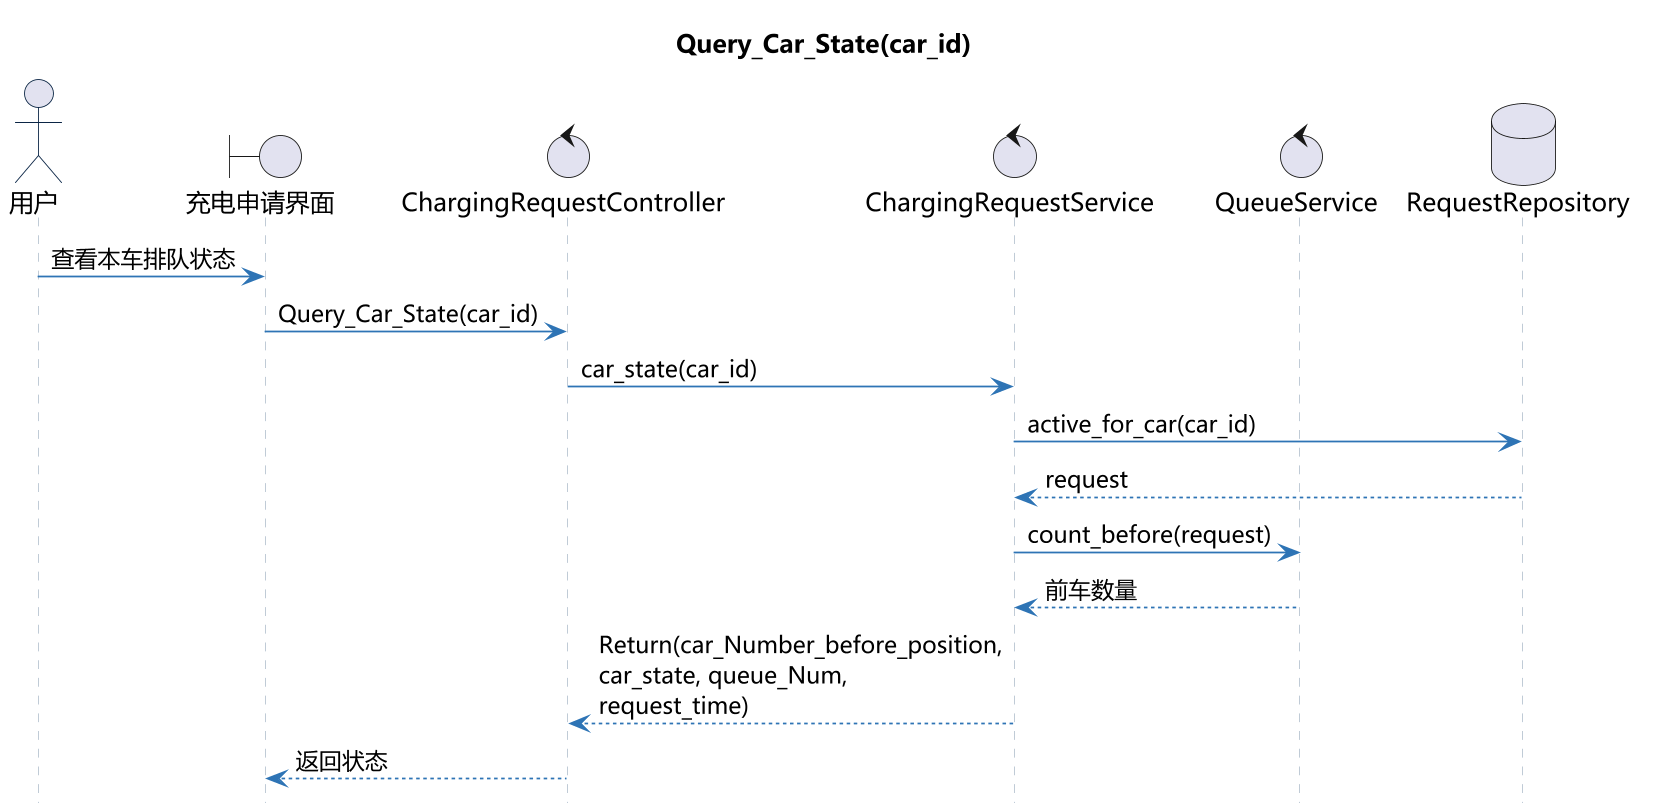

The diagram above was rendered by PlantUML. Its source (embedded in the PNG):
@startuml
skinparam dpi 170
skinparam backgroundColor white
skinparam defaultFontName "Microsoft YaHei"
skinparam shadowing false
skinparam roundcorner 8
skinparam maxMessageSize 200
skinparam sequence {
  ArrowColor #2E74B5
  ActorBorderColor #0B2545
  LifeLineBorderColor #B8C4D1
  LifeLineBackgroundColor #F7F9FC
  ParticipantBorderColor #2E74B5
  ParticipantBackgroundColor #E8EEF5
  ParticipantFontColor #0B2545
}
hide footbox

title Query_Car_State(car_id)

actor "用户" as A
boundary "充电申请界面" as UI
control "ChargingRequestController" as C
control "ChargingRequestService" as S
control "QueueService" as Q
database "RequestRepository" as R
A -> UI: 查看本车排队状态
UI -> C: Query_Car_State(car_id)
C -> S: car_state(car_id)
S -> R: active_for_car(car_id)
R --> S: request
S -> Q: count_before(request)
Q --> S: 前车数量
S --> C: Return(car_Number_before_position, car_state, queue_Num, request_time)
C --> UI: 返回状态
@enduml